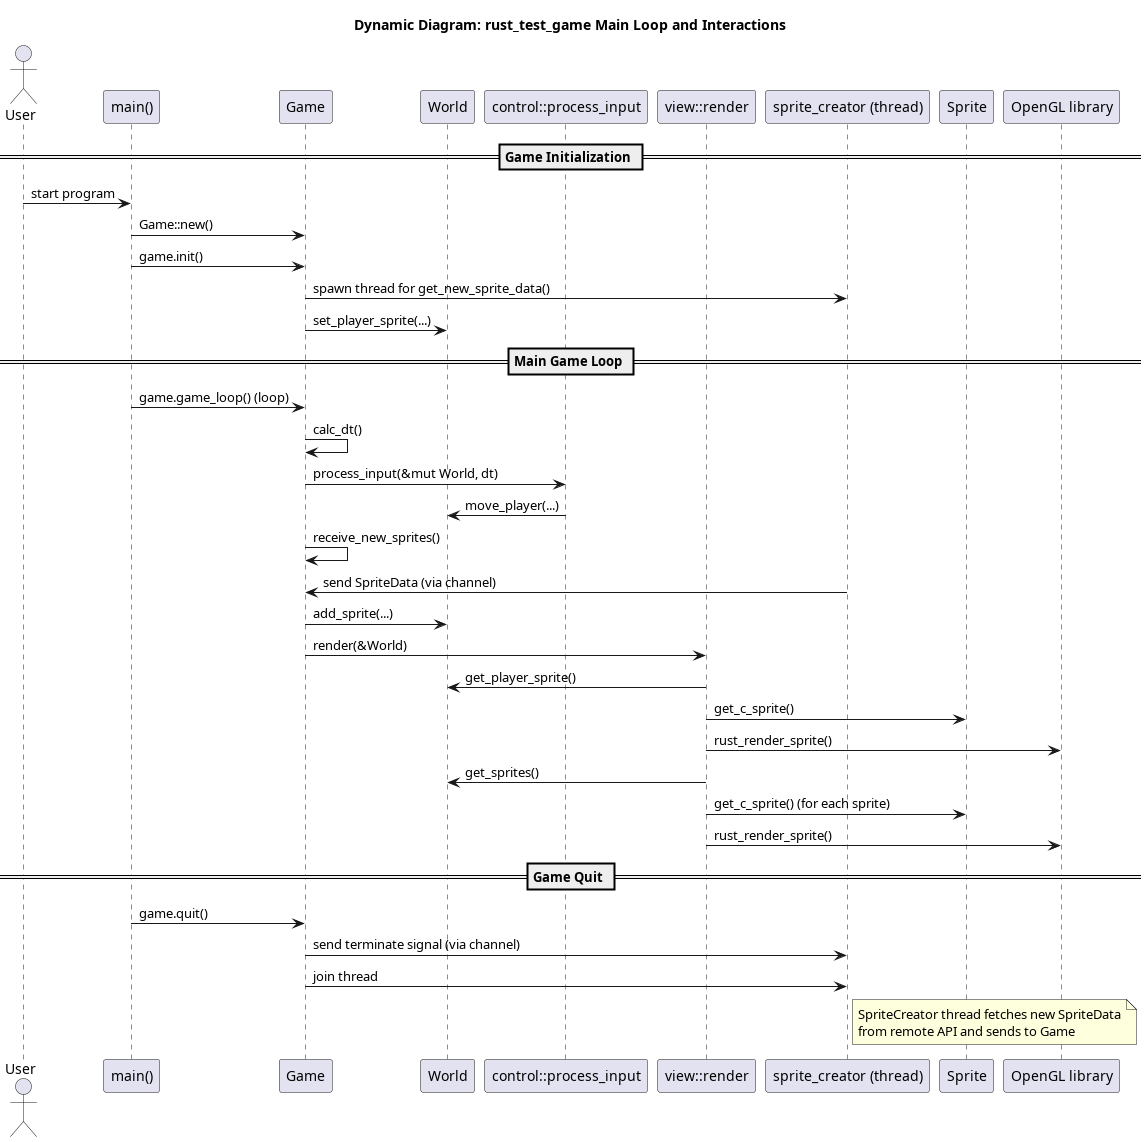

The diagram above was rendered by PlantUML. Its source (embedded in the PNG):
@startuml
title Dynamic Diagram: rust_test_game Main Loop and Interactions

actor User
participant "main()" as Main
participant "Game" as Game
participant "World" as World
participant "control::process_input" as Control
participant "view::render" as View
participant "sprite_creator (thread)" as SpriteCreator
participant "Sprite" as Sprite
participant "OpenGL library" as CLibrary

== Game Initialization ==
User -> Main: start program
Main -> Game: Game::new()
Main -> Game: game.init()
Game -> SpriteCreator: spawn thread for get_new_sprite_data()
Game -> World: set_player_sprite(...)

== Main Game Loop ==
Main -> Game: game.game_loop() (loop)
Game -> Game: calc_dt()
Game -> Control: process_input(&mut World, dt)
Control -> World: move_player(...)
Game -> Game: receive_new_sprites()
SpriteCreator -> Game: send SpriteData (via channel)
Game -> World: add_sprite(...)
Game -> View: render(&World)
View -> World: get_player_sprite()
View -> Sprite: get_c_sprite()
View -> CLibrary: rust_render_sprite()
View -> World: get_sprites()
View -> Sprite: get_c_sprite() (for each sprite)
View -> CLibrary: rust_render_sprite()

== Game Quit ==
Main -> Game: game.quit()
Game -> SpriteCreator: send terminate signal (via channel)
Game -> SpriteCreator: join thread

note right of SpriteCreator
SpriteCreator thread fetches new SpriteData
from remote API and sends to Game
end note

@enduml